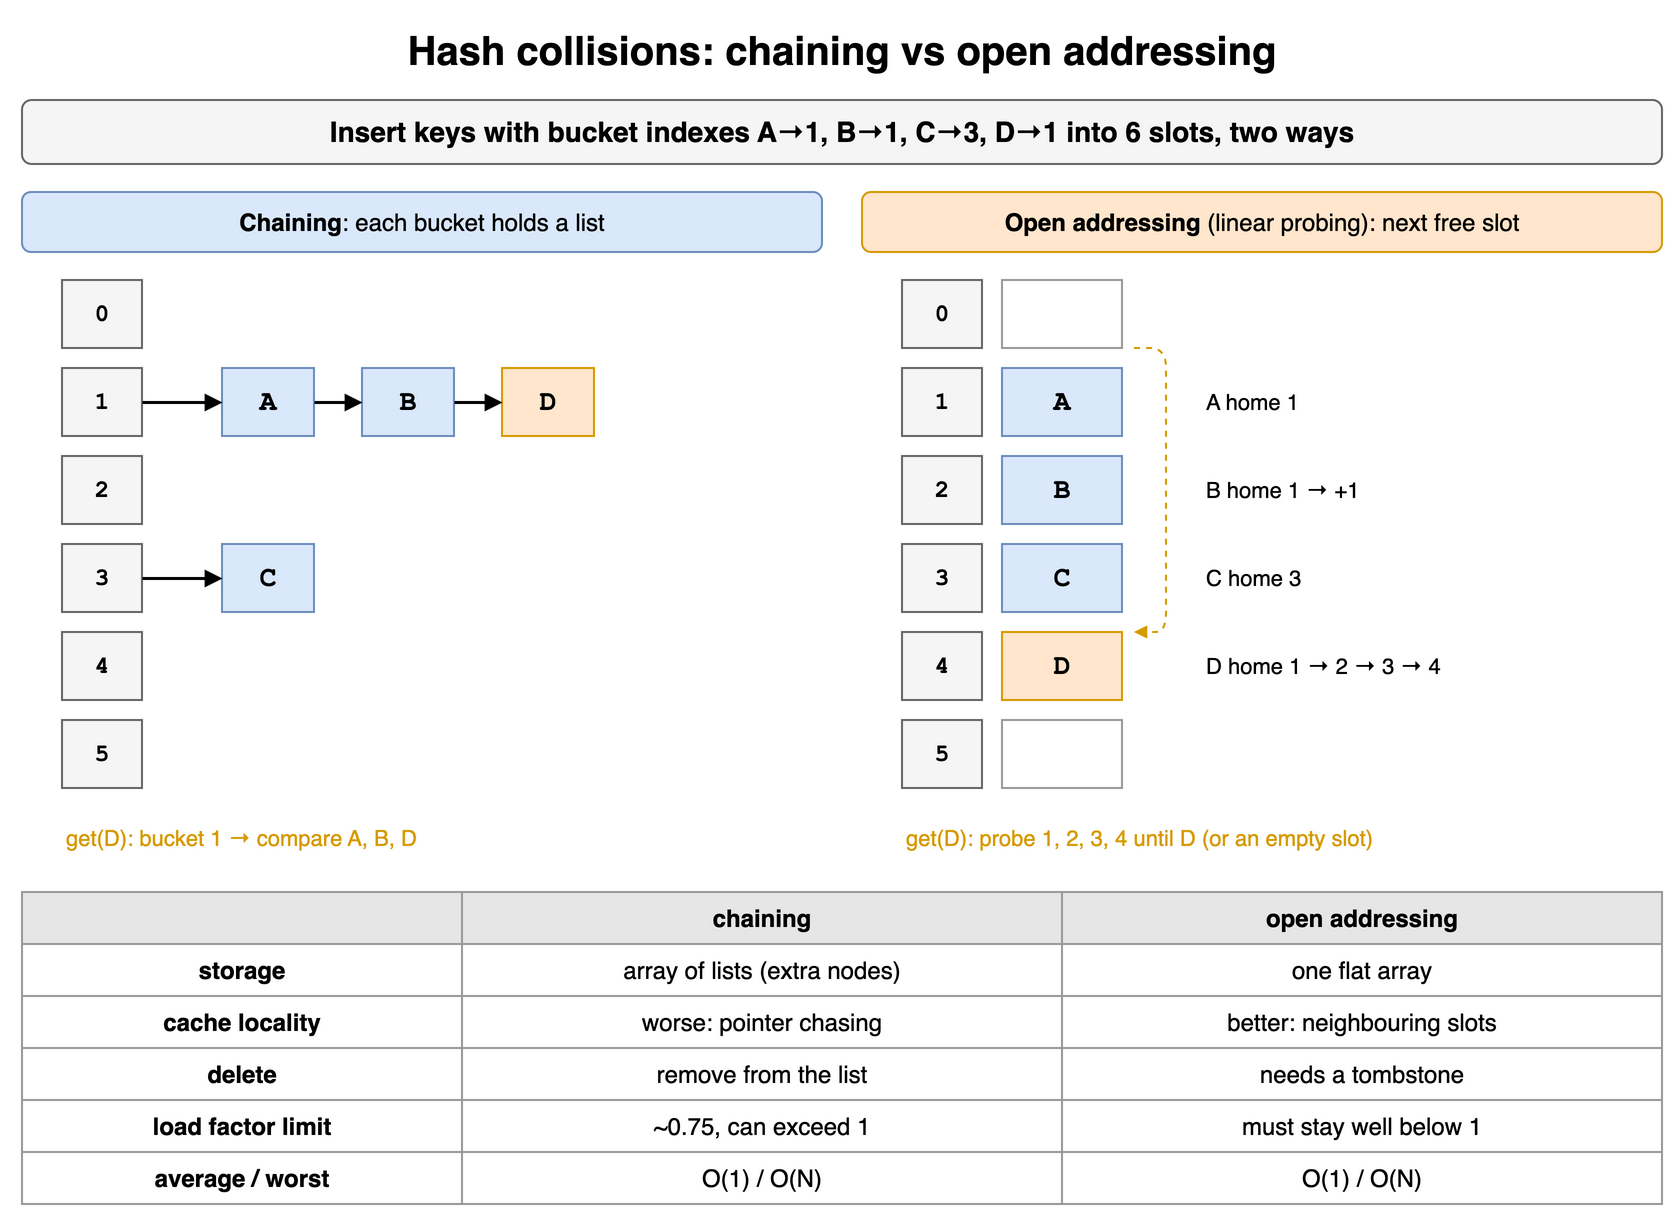

The diagram above was exported from draw.io. Its source (the exported page's mxGraphModel, read from the mxfile embedded in the PNG):
<mxGraphModel dx="900" dy="632" grid="1" gridSize="10" guides="1" tooltips="1" connect="1" arrows="1" fold="1" page="1" pageScale="1" pageWidth="900" pageHeight="632" math="0" shadow="0">
  <root>
    <mxCell id="0" />
    <mxCell id="1" parent="0" />
    <mxCell id="c10c1" value="Hash collisions: chaining vs open addressing" style="text;html=1;align=center;verticalAlign=middle;whiteSpace=wrap;fontSize=20;fontStyle=1;" vertex="1" parent="1">
      <mxGeometry x="40" y="10" width="820" height="30" as="geometry" />
    </mxCell>
    <mxCell id="c10c2" value="Insert keys with bucket indexes A→1, B→1, C→3, D→1 into 6 slots, two ways" style="rounded=1;whiteSpace=wrap;html=1;fillColor=#f5f5f5;strokeColor=#666666;fontStyle=1;fontSize=14;" vertex="1" parent="1">
      <mxGeometry x="40" y="50" width="820" height="32" as="geometry" />
    </mxCell>
    <mxCell id="c10c3" value="&lt;b&gt;Chaining&lt;/b&gt;: each bucket holds a list" style="rounded=1;whiteSpace=wrap;html=1;fillColor=#dae8fc;strokeColor=#6c8ebf;fontSize=12;" vertex="1" parent="1">
      <mxGeometry x="40" y="96" width="400" height="30" as="geometry" />
    </mxCell>
    <mxCell id="c10c4" value="0" style="rounded=0;whiteSpace=wrap;html=1;fillColor=#f5f5f5;strokeColor=#666666;fontStyle=1;fontFamily=Courier New;" vertex="1" parent="1">
      <mxGeometry x="60" y="140" width="40" height="34" as="geometry" />
    </mxCell>
    <mxCell id="c10c5" value="1" style="rounded=0;whiteSpace=wrap;html=1;fillColor=#f5f5f5;strokeColor=#666666;fontStyle=1;fontFamily=Courier New;" vertex="1" parent="1">
      <mxGeometry x="60" y="184" width="40" height="34" as="geometry" />
    </mxCell>
    <mxCell id="c10c6" value="A" style="rounded=0;whiteSpace=wrap;html=1;fontStyle=1;fontSize=14;fillColor=#dae8fc;strokeColor=#6c8ebf;fontFamily=Courier New;" vertex="1" parent="1">
      <mxGeometry x="140" y="184" width="46" height="34" as="geometry" />
    </mxCell>
    <mxCell id="c10c7" value="" style="endArrow=block;html=1;strokeWidth=1.5;endSize=5;" edge="1" parent="1" source="c10c5" target="c10c6">
      <mxGeometry relative="1" as="geometry" />
    </mxCell>
    <mxCell id="c10c8" value="B" style="rounded=0;whiteSpace=wrap;html=1;fontStyle=1;fontSize=14;fillColor=#dae8fc;strokeColor=#6c8ebf;fontFamily=Courier New;" vertex="1" parent="1">
      <mxGeometry x="210" y="184" width="46" height="34" as="geometry" />
    </mxCell>
    <mxCell id="c10c9" value="" style="endArrow=block;html=1;strokeWidth=1.5;endSize=5;" edge="1" parent="1" source="c10c6" target="c10c8">
      <mxGeometry relative="1" as="geometry" />
    </mxCell>
    <mxCell id="c10c10" value="D" style="rounded=0;whiteSpace=wrap;html=1;fontStyle=1;fontSize=14;fillColor=#ffe6cc;strokeColor=#d79b00;fontFamily=Courier New;" vertex="1" parent="1">
      <mxGeometry x="280" y="184" width="46" height="34" as="geometry" />
    </mxCell>
    <mxCell id="c10c11" value="" style="endArrow=block;html=1;strokeWidth=1.5;endSize=5;" edge="1" parent="1" source="c10c8" target="c10c10">
      <mxGeometry relative="1" as="geometry" />
    </mxCell>
    <mxCell id="c10c12" value="2" style="rounded=0;whiteSpace=wrap;html=1;fillColor=#f5f5f5;strokeColor=#666666;fontStyle=1;fontFamily=Courier New;" vertex="1" parent="1">
      <mxGeometry x="60" y="228" width="40" height="34" as="geometry" />
    </mxCell>
    <mxCell id="c10c13" value="3" style="rounded=0;whiteSpace=wrap;html=1;fillColor=#f5f5f5;strokeColor=#666666;fontStyle=1;fontFamily=Courier New;" vertex="1" parent="1">
      <mxGeometry x="60" y="272" width="40" height="34" as="geometry" />
    </mxCell>
    <mxCell id="c10c14" value="C" style="rounded=0;whiteSpace=wrap;html=1;fontStyle=1;fontSize=14;fillColor=#dae8fc;strokeColor=#6c8ebf;fontFamily=Courier New;" vertex="1" parent="1">
      <mxGeometry x="140" y="272" width="46" height="34" as="geometry" />
    </mxCell>
    <mxCell id="c10c15" value="" style="endArrow=block;html=1;strokeWidth=1.5;endSize=5;" edge="1" parent="1" source="c10c13" target="c10c14">
      <mxGeometry relative="1" as="geometry" />
    </mxCell>
    <mxCell id="c10c16" value="4" style="rounded=0;whiteSpace=wrap;html=1;fillColor=#f5f5f5;strokeColor=#666666;fontStyle=1;fontFamily=Courier New;" vertex="1" parent="1">
      <mxGeometry x="60" y="316" width="40" height="34" as="geometry" />
    </mxCell>
    <mxCell id="c10c17" value="5" style="rounded=0;whiteSpace=wrap;html=1;fillColor=#f5f5f5;strokeColor=#666666;fontStyle=1;fontFamily=Courier New;" vertex="1" parent="1">
      <mxGeometry x="60" y="360" width="40" height="34" as="geometry" />
    </mxCell>
    <mxCell id="c10c18" value="get(D): bucket 1 → compare A, B, D" style="text;html=1;align=center;verticalAlign=middle;whiteSpace=wrap;fontSize=11;align=left;fontColor=#d79b00;" vertex="1" parent="1">
      <mxGeometry x="60" y="410" width="380" height="18" as="geometry" />
    </mxCell>
    <mxCell id="c10c19" value="&lt;b&gt;Open addressing&lt;/b&gt; (linear probing): next free slot" style="rounded=1;whiteSpace=wrap;html=1;fillColor=#ffe6cc;strokeColor=#d79b00;fontSize=12;" vertex="1" parent="1">
      <mxGeometry x="460" y="96" width="400" height="30" as="geometry" />
    </mxCell>
    <mxCell id="c10c20" value="0" style="rounded=0;whiteSpace=wrap;html=1;fillColor=#f5f5f5;strokeColor=#666666;fontStyle=1;fontFamily=Courier New;" vertex="1" parent="1">
      <mxGeometry x="480" y="140" width="40" height="34" as="geometry" />
    </mxCell>
    <mxCell id="c10c21" value="" style="rounded=0;whiteSpace=wrap;html=1;fillColor=#ffffff;strokeColor=#999999;fontColor=#bbbbbb;fontSize=12;fontFamily=Courier New;" vertex="1" parent="1">
      <mxGeometry x="530" y="140" width="60" height="34" as="geometry" />
    </mxCell>
    <mxCell id="c10c22" value="1" style="rounded=0;whiteSpace=wrap;html=1;fillColor=#f5f5f5;strokeColor=#666666;fontStyle=1;fontFamily=Courier New;" vertex="1" parent="1">
      <mxGeometry x="480" y="184" width="40" height="34" as="geometry" />
    </mxCell>
    <mxCell id="c10c23" value="A" style="rounded=0;whiteSpace=wrap;html=1;fontStyle=1;fontSize=14;fillColor=#dae8fc;strokeColor=#6c8ebf;fontFamily=Courier New;" vertex="1" parent="1">
      <mxGeometry x="530" y="184" width="60" height="34" as="geometry" />
    </mxCell>
    <mxCell id="c10c24" value="A home 1" style="text;html=1;align=center;verticalAlign=middle;whiteSpace=wrap;fontSize=11;align=left;" vertex="1" parent="1">
      <mxGeometry x="630" y="184" width="230" height="34" as="geometry" />
    </mxCell>
    <mxCell id="c10c25" value="2" style="rounded=0;whiteSpace=wrap;html=1;fillColor=#f5f5f5;strokeColor=#666666;fontStyle=1;fontFamily=Courier New;" vertex="1" parent="1">
      <mxGeometry x="480" y="228" width="40" height="34" as="geometry" />
    </mxCell>
    <mxCell id="c10c26" value="B" style="rounded=0;whiteSpace=wrap;html=1;fontStyle=1;fontSize=14;fillColor=#dae8fc;strokeColor=#6c8ebf;fontFamily=Courier New;" vertex="1" parent="1">
      <mxGeometry x="530" y="228" width="60" height="34" as="geometry" />
    </mxCell>
    <mxCell id="c10c27" value="B home 1 → +1" style="text;html=1;align=center;verticalAlign=middle;whiteSpace=wrap;fontSize=11;align=left;" vertex="1" parent="1">
      <mxGeometry x="630" y="228" width="230" height="34" as="geometry" />
    </mxCell>
    <mxCell id="c10c28" value="3" style="rounded=0;whiteSpace=wrap;html=1;fillColor=#f5f5f5;strokeColor=#666666;fontStyle=1;fontFamily=Courier New;" vertex="1" parent="1">
      <mxGeometry x="480" y="272" width="40" height="34" as="geometry" />
    </mxCell>
    <mxCell id="c10c29" value="C" style="rounded=0;whiteSpace=wrap;html=1;fontStyle=1;fontSize=14;fillColor=#dae8fc;strokeColor=#6c8ebf;fontFamily=Courier New;" vertex="1" parent="1">
      <mxGeometry x="530" y="272" width="60" height="34" as="geometry" />
    </mxCell>
    <mxCell id="c10c30" value="C home 3" style="text;html=1;align=center;verticalAlign=middle;whiteSpace=wrap;fontSize=11;align=left;" vertex="1" parent="1">
      <mxGeometry x="630" y="272" width="230" height="34" as="geometry" />
    </mxCell>
    <mxCell id="c10c31" value="4" style="rounded=0;whiteSpace=wrap;html=1;fillColor=#f5f5f5;strokeColor=#666666;fontStyle=1;fontFamily=Courier New;" vertex="1" parent="1">
      <mxGeometry x="480" y="316" width="40" height="34" as="geometry" />
    </mxCell>
    <mxCell id="c10c32" value="D" style="rounded=0;whiteSpace=wrap;html=1;fontStyle=1;fontSize=14;fillColor=#ffe6cc;strokeColor=#d79b00;fontFamily=Courier New;" vertex="1" parent="1">
      <mxGeometry x="530" y="316" width="60" height="34" as="geometry" />
    </mxCell>
    <mxCell id="c10c33" value="D home 1 → 2 → 3 → 4" style="text;html=1;align=center;verticalAlign=middle;whiteSpace=wrap;fontSize=11;align=left;" vertex="1" parent="1">
      <mxGeometry x="630" y="316" width="230" height="34" as="geometry" />
    </mxCell>
    <mxCell id="c10c34" value="5" style="rounded=0;whiteSpace=wrap;html=1;fillColor=#f5f5f5;strokeColor=#666666;fontStyle=1;fontFamily=Courier New;" vertex="1" parent="1">
      <mxGeometry x="480" y="360" width="40" height="34" as="geometry" />
    </mxCell>
    <mxCell id="c10c35" value="" style="rounded=0;whiteSpace=wrap;html=1;fillColor=#ffffff;strokeColor=#999999;fontColor=#bbbbbb;fontSize=12;fontFamily=Courier New;" vertex="1" parent="1">
      <mxGeometry x="530" y="360" width="60" height="34" as="geometry" />
    </mxCell>
    <mxCell id="c10c36" value="" style="endArrow=block;html=1;dashed=1;strokeColor=#d79b00;rounded=1;endSize=4;" edge="1" parent="1">
      <mxGeometry relative="1" as="geometry">
        <mxPoint x="596" y="174" as="sourcePoint" />
        <mxPoint x="596" y="316" as="targetPoint" />
        <Array as="points">
          <mxPoint x="612" y="174" />
          <mxPoint x="612" y="316" />
        </Array>
      </mxGeometry>
    </mxCell>
    <mxCell id="c10c37" value="get(D): probe 1, 2, 3, 4 until D (or an empty slot)" style="text;html=1;align=center;verticalAlign=middle;whiteSpace=wrap;fontSize=11;align=left;fontColor=#d79b00;" vertex="1" parent="1">
      <mxGeometry x="480" y="410" width="380" height="18" as="geometry" />
    </mxCell>
    <mxCell id="c10c38" value="" style="whiteSpace=wrap;html=1;fillColor=#e6e6e6;strokeColor=#999999;fontStyle=1;fontSize=12;" vertex="1" parent="1">
      <mxGeometry x="40" y="446" width="220" height="26" as="geometry" />
    </mxCell>
    <mxCell id="c10c39" value="chaining" style="whiteSpace=wrap;html=1;fillColor=#e6e6e6;strokeColor=#999999;fontStyle=1;fontSize=12;" vertex="1" parent="1">
      <mxGeometry x="260" y="446" width="300" height="26" as="geometry" />
    </mxCell>
    <mxCell id="c10c40" value="open addressing" style="whiteSpace=wrap;html=1;fillColor=#e6e6e6;strokeColor=#999999;fontStyle=1;fontSize=12;" vertex="1" parent="1">
      <mxGeometry x="560" y="446" width="300" height="26" as="geometry" />
    </mxCell>
    <mxCell id="c10c41" value="storage" style="whiteSpace=wrap;html=1;strokeColor=#999999;fontSize=12;fillColor=#ffffff;fontStyle=1;" vertex="1" parent="1">
      <mxGeometry x="40" y="472" width="220" height="26" as="geometry" />
    </mxCell>
    <mxCell id="c10c42" value="array of lists (extra nodes)" style="whiteSpace=wrap;html=1;strokeColor=#999999;fontSize=12;fillColor=#ffffff;" vertex="1" parent="1">
      <mxGeometry x="260" y="472" width="300" height="26" as="geometry" />
    </mxCell>
    <mxCell id="c10c43" value="one flat array" style="whiteSpace=wrap;html=1;strokeColor=#999999;fontSize=12;fillColor=#ffffff;" vertex="1" parent="1">
      <mxGeometry x="560" y="472" width="300" height="26" as="geometry" />
    </mxCell>
    <mxCell id="c10c44" value="cache locality" style="whiteSpace=wrap;html=1;strokeColor=#999999;fontSize=12;fillColor=#ffffff;fontStyle=1;" vertex="1" parent="1">
      <mxGeometry x="40" y="498" width="220" height="26" as="geometry" />
    </mxCell>
    <mxCell id="c10c45" value="worse: pointer chasing" style="whiteSpace=wrap;html=1;strokeColor=#999999;fontSize=12;fillColor=#ffffff;" vertex="1" parent="1">
      <mxGeometry x="260" y="498" width="300" height="26" as="geometry" />
    </mxCell>
    <mxCell id="c10c46" value="better: neighbouring slots" style="whiteSpace=wrap;html=1;strokeColor=#999999;fontSize=12;fillColor=#ffffff;" vertex="1" parent="1">
      <mxGeometry x="560" y="498" width="300" height="26" as="geometry" />
    </mxCell>
    <mxCell id="c10c47" value="delete" style="whiteSpace=wrap;html=1;strokeColor=#999999;fontSize=12;fillColor=#ffffff;fontStyle=1;" vertex="1" parent="1">
      <mxGeometry x="40" y="524" width="220" height="26" as="geometry" />
    </mxCell>
    <mxCell id="c10c48" value="remove from the list" style="whiteSpace=wrap;html=1;strokeColor=#999999;fontSize=12;fillColor=#ffffff;" vertex="1" parent="1">
      <mxGeometry x="260" y="524" width="300" height="26" as="geometry" />
    </mxCell>
    <mxCell id="c10c49" value="needs a tombstone" style="whiteSpace=wrap;html=1;strokeColor=#999999;fontSize=12;fillColor=#ffffff;" vertex="1" parent="1">
      <mxGeometry x="560" y="524" width="300" height="26" as="geometry" />
    </mxCell>
    <mxCell id="c10c50" value="load factor limit" style="whiteSpace=wrap;html=1;strokeColor=#999999;fontSize=12;fillColor=#ffffff;fontStyle=1;" vertex="1" parent="1">
      <mxGeometry x="40" y="550" width="220" height="26" as="geometry" />
    </mxCell>
    <mxCell id="c10c51" value="~0.75, can exceed 1" style="whiteSpace=wrap;html=1;strokeColor=#999999;fontSize=12;fillColor=#ffffff;" vertex="1" parent="1">
      <mxGeometry x="260" y="550" width="300" height="26" as="geometry" />
    </mxCell>
    <mxCell id="c10c52" value="must stay well below 1" style="whiteSpace=wrap;html=1;strokeColor=#999999;fontSize=12;fillColor=#ffffff;" vertex="1" parent="1">
      <mxGeometry x="560" y="550" width="300" height="26" as="geometry" />
    </mxCell>
    <mxCell id="c10c53" value="average / worst" style="whiteSpace=wrap;html=1;strokeColor=#999999;fontSize=12;fillColor=#ffffff;fontStyle=1;" vertex="1" parent="1">
      <mxGeometry x="40" y="576" width="220" height="26" as="geometry" />
    </mxCell>
    <mxCell id="c10c54" value="O(1) / O(N)" style="whiteSpace=wrap;html=1;strokeColor=#999999;fontSize=12;fillColor=#ffffff;" vertex="1" parent="1">
      <mxGeometry x="260" y="576" width="300" height="26" as="geometry" />
    </mxCell>
    <mxCell id="c10c55" value="O(1) / O(N)" style="whiteSpace=wrap;html=1;strokeColor=#999999;fontSize=12;fillColor=#ffffff;" vertex="1" parent="1">
      <mxGeometry x="560" y="576" width="300" height="26" as="geometry" />
    </mxCell>
  </root>
</mxGraphModel>